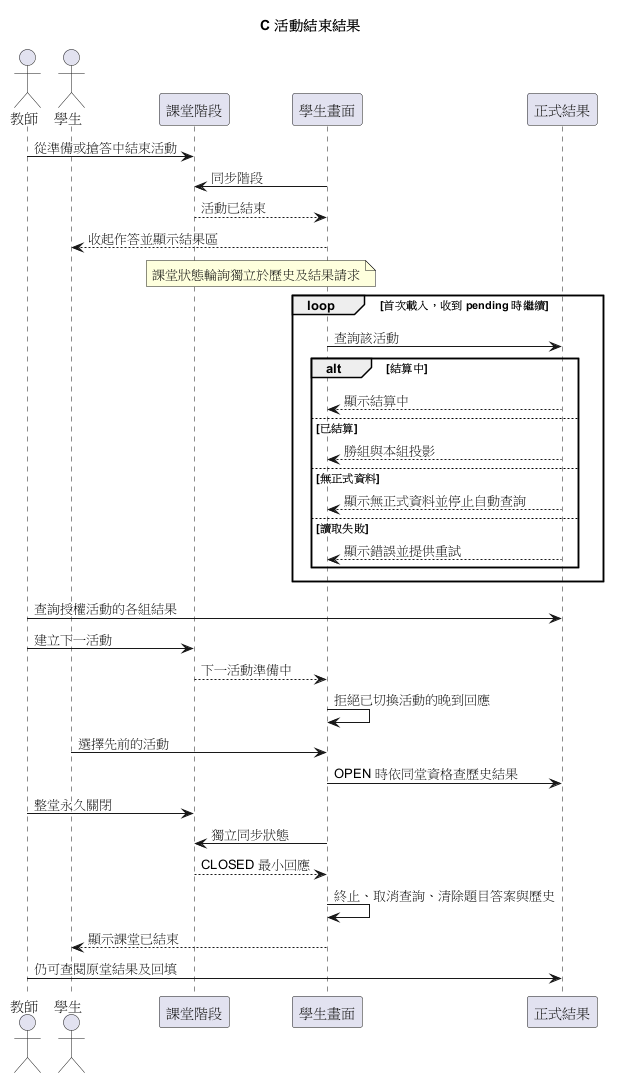

The diagram above was rendered by PlantUML. Its source (embedded in the PNG):
@startuml
title C 活動結束結果
actor 教師
actor 學生
participant 課堂階段
participant 學生畫面
participant 正式結果
教師 -> 課堂階段 : 從準備或搶答中結束活動
學生畫面 -> 課堂階段 : 同步階段
課堂階段 --> 學生畫面 : 活動已結束
學生畫面 --> 學生 : 收起作答並顯示結果區
note over 課堂階段, 學生畫面
課堂狀態輪詢獨立於歷史及結果請求
end note
loop 首次載入，收到 pending 時繼續
  學生畫面 -> 正式結果 : 查詢該活動
  alt 結算中
    正式結果 --> 學生畫面 : 顯示結算中
  else 已結算
    正式結果 --> 學生畫面 : 勝組與本組投影
  else 無正式資料
    正式結果 --> 學生畫面 : 顯示無正式資料並停止自動查詢
  else 讀取失敗
    正式結果 --> 學生畫面 : 顯示錯誤並提供重試
  end
end
教師 -> 正式結果 : 查詢授權活動的各組結果
教師 -> 課堂階段 : 建立下一活動
課堂階段 --> 學生畫面 : 下一活動準備中
學生畫面 -> 學生畫面 : 拒絕已切換活動的晚到回應
學生 -> 學生畫面 : 選擇先前的活動
學生畫面 -> 正式結果 : OPEN 時依同堂資格查歷史結果
教師 -> 課堂階段 : 整堂永久關閉
學生畫面 -> 課堂階段 : 獨立同步狀態
課堂階段 --> 學生畫面 : CLOSED 最小回應
學生畫面 -> 學生畫面 : 終止、取消查詢、清除題目答案與歷史
學生畫面 --> 學生 : 顯示課堂已結束
教師 -> 正式結果 : 仍可查閱原堂結果及回填
@enduml